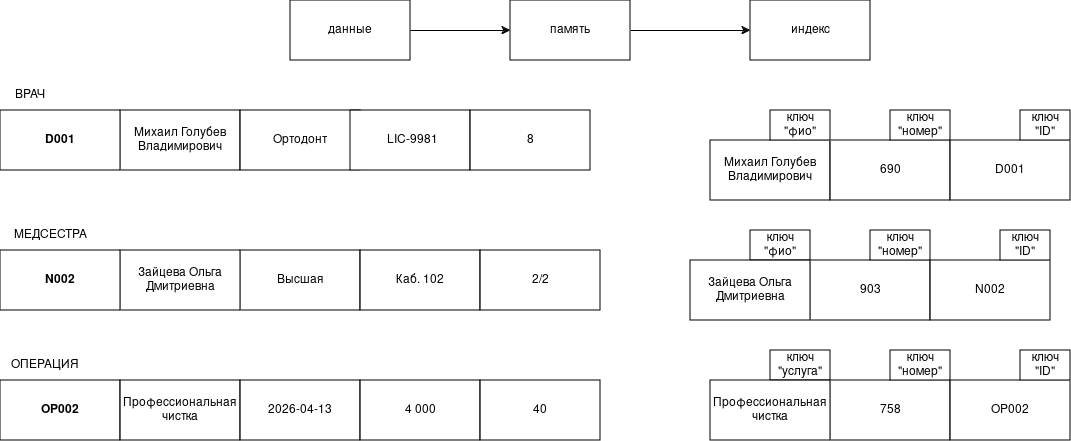

The diagram above was exported from draw.io. Its source (the exported page's mxGraphModel, read from the mxfile embedded in the PNG):
<mxGraphModel dx="2241" dy="719" grid="1" gridSize="10" guides="1" tooltips="1" connect="1" arrows="1" fold="1" page="1" pageScale="1" pageWidth="827" pageHeight="1169" math="0" shadow="0">
  <root>
    <mxCell id="0" />
    <mxCell id="1" parent="0" />
    <mxCell id="rRmC7PHobfDrlRTScScz-11" edge="1" parent="1" source="rRmC7PHobfDrlRTScScz-2" style="edgeStyle=orthogonalEdgeStyle;rounded=0;orthogonalLoop=1;jettySize=auto;html=1;exitX=1;exitY=0.5;exitDx=0;exitDy=0;entryX=0;entryY=0.5;entryDx=0;entryDy=0;" target="rRmC7PHobfDrlRTScScz-4">
      <mxGeometry relative="1" as="geometry" />
    </mxCell>
    <mxCell id="rRmC7PHobfDrlRTScScz-2" parent="1" style="rounded=0;whiteSpace=wrap;html=1;" value="память" vertex="1">
      <mxGeometry height="60" width="120" x="80" y="80" as="geometry" />
    </mxCell>
    <mxCell id="rRmC7PHobfDrlRTScScz-3" parent="1" style="rounded=0;whiteSpace=wrap;html=1;" value="Михаил Голубев Владимирович" vertex="1">
      <mxGeometry height="60" width="120" x="280" y="220" as="geometry" />
    </mxCell>
    <mxCell id="rRmC7PHobfDrlRTScScz-4" parent="1" style="rounded=0;whiteSpace=wrap;html=1;" value="индекс" vertex="1">
      <mxGeometry height="60" width="120" x="320" y="80" as="geometry" />
    </mxCell>
    <mxCell id="rRmC7PHobfDrlRTScScz-6" parent="1" style="rounded=0;whiteSpace=wrap;html=1;" value="690" vertex="1">
      <mxGeometry height="60" width="120" x="400" y="220" as="geometry" />
    </mxCell>
    <mxCell id="rRmC7PHobfDrlRTScScz-12" parent="1" style="rounded=0;whiteSpace=wrap;html=1;" value="данные" vertex="1">
      <mxGeometry height="60" width="120" x="-140" y="80" as="geometry" />
    </mxCell>
    <mxCell id="rRmC7PHobfDrlRTScScz-13" edge="1" parent="1" source="rRmC7PHobfDrlRTScScz-12" style="endArrow=classic;html=1;rounded=0;exitX=1;exitY=0.5;exitDx=0;exitDy=0;entryX=0;entryY=0.5;entryDx=0;entryDy=0;" target="rRmC7PHobfDrlRTScScz-2" value="">
      <mxGeometry height="50" relative="1" width="50" as="geometry">
        <mxPoint x="20" y="250" as="sourcePoint" />
        <mxPoint x="70" y="200" as="targetPoint" />
      </mxGeometry>
    </mxCell>
    <mxCell id="rRmC7PHobfDrlRTScScz-14" parent="1" style="rounded=0;whiteSpace=wrap;html=1;" value="ключ &quot;фио&quot;" vertex="1">
      <mxGeometry height="30" width="60" x="340" y="190" as="geometry" />
    </mxCell>
    <mxCell id="rRmC7PHobfDrlRTScScz-15" parent="1" style="rounded=0;whiteSpace=wrap;html=1;" value="ключ &quot;номер&quot;" vertex="1">
      <mxGeometry height="30" width="60" x="460" y="190" as="geometry" />
    </mxCell>
    <mxCell id="rRmC7PHobfDrlRTScScz-17" parent="1" style="rounded=0;whiteSpace=wrap;html=1;" value="Михаил Голубев Владимирович" vertex="1">
      <mxGeometry height="60" width="120" x="-310" y="190" as="geometry" />
    </mxCell>
    <mxCell id="rRmC7PHobfDrlRTScScz-18" parent="1" style="rounded=0;whiteSpace=wrap;html=1;" value="&lt;span class=&quot;qwen-markdown-text&quot; data-spm-anchor-id=&quot;a2ty_o01.29997172.0.i19.737b55fbCAETPK&quot;&gt;Ортодонт&lt;/span&gt;" vertex="1">
      <mxGeometry height="60" width="120" x="-190" y="190" as="geometry" />
    </mxCell>
    <mxCell id="rRmC7PHobfDrlRTScScz-19" parent="1" style="rounded=0;whiteSpace=wrap;html=1;" value="&lt;table class=&quot;qwen-markdown-table&quot;&gt;&lt;tbody class=&quot;qwen-markdown-table-tbody&quot;&gt;&lt;tr class=&quot;qwen-markdown-table-tbody-tr&quot;&gt;&lt;td class=&quot;qwen-markdown-table-tbody-tr-td&quot; style=&quot;text-align: left;&quot;&gt;&lt;div class=&quot;qwen-markdown-table-tbody-tr-td-col&quot;&gt;&lt;span class=&quot;qwen-markdown-text&quot;&gt;&lt;/span&gt;&lt;/div&gt;&lt;/td&gt;&lt;td class=&quot;qwen-markdown-table-tbody-tr-td&quot; style=&quot;text-align: left;&quot;&gt;&lt;div class=&quot;qwen-markdown-table-tbody-tr-td-col&quot;&gt;&lt;span class=&quot;qwen-markdown-text&quot; data-spm-anchor-id=&quot;a2ty_o01.29997172.0.i9.737b55fbCAETPK&quot;&gt;LIC-9981&lt;/span&gt;&lt;/div&gt;&lt;/td&gt;&lt;/tr&gt;&lt;/tbody&gt;&lt;/table&gt;" vertex="1">
      <mxGeometry height="60" width="120" x="-80" y="190" as="geometry" />
    </mxCell>
    <mxCell id="rRmC7PHobfDrlRTScScz-20" parent="1" style="rounded=0;whiteSpace=wrap;html=1;" value="&lt;span class=&quot;qwen-markdown-text&quot;&gt;8&lt;/span&gt;" vertex="1">
      <mxGeometry height="60" width="120" x="40" y="190" as="geometry" />
    </mxCell>
    <mxCell id="rRmC7PHobfDrlRTScScz-21" parent="1" style="text;html=1;whiteSpace=wrap;strokeColor=none;fillColor=none;align=center;verticalAlign=middle;rounded=0;" value="ВРАЧ" vertex="1">
      <mxGeometry height="30" width="60" x="-430" y="160" as="geometry" />
    </mxCell>
    <mxCell id="rRmC7PHobfDrlRTScScz-22" parent="1" style="rounded=0;whiteSpace=wrap;html=1;" value="&lt;strong class=&quot;qwen-markdown-strong&quot;&gt;&lt;span class=&quot;qwen-markdown-text&quot;&gt;D001&lt;/span&gt;&lt;/strong&gt;" vertex="1">
      <mxGeometry height="60" width="120" x="-430" y="190" as="geometry" />
    </mxCell>
    <mxCell id="rRmC7PHobfDrlRTScScz-23" parent="1" style="rounded=0;whiteSpace=wrap;html=1;" value="D001" vertex="1">
      <mxGeometry height="60" width="120" x="520" y="220" as="geometry" />
    </mxCell>
    <mxCell id="rRmC7PHobfDrlRTScScz-24" parent="1" style="rounded=0;whiteSpace=wrap;html=1;" value="ключ &quot;ID&quot;" vertex="1">
      <mxGeometry height="30" width="50" x="590" y="190" as="geometry" />
    </mxCell>
    <mxCell id="rRmC7PHobfDrlRTScScz-25" parent="1" style="rounded=0;whiteSpace=wrap;html=1;" value="&lt;span class=&quot;qwen-markdown-text&quot;&gt;Высшая&lt;/span&gt;" vertex="1">
      <mxGeometry height="60" width="120" x="-190" y="330" as="geometry" />
    </mxCell>
    <mxCell id="rRmC7PHobfDrlRTScScz-26" parent="1" style="rounded=0;whiteSpace=wrap;html=1;" value="&lt;span class=&quot;qwen-markdown-text&quot;&gt;Каб. 102&lt;/span&gt;" vertex="1">
      <mxGeometry height="60" width="120" x="-70" y="330" as="geometry" />
    </mxCell>
    <mxCell id="rRmC7PHobfDrlRTScScz-27" parent="1" style="rounded=0;whiteSpace=wrap;html=1;" value="&lt;span class=&quot;qwen-markdown-text&quot; data-spm-anchor-id=&quot;a2ty_o01.29997172.0.i15.737b55fbCAETPK&quot;&gt;2/2&lt;/span&gt;" vertex="1">
      <mxGeometry height="60" width="120" x="50" y="330" as="geometry" />
    </mxCell>
    <mxCell id="rRmC7PHobfDrlRTScScz-28" parent="1" style="rounded=0;whiteSpace=wrap;html=1;" value="&lt;span class=&quot;qwen-markdown-text&quot;&gt;Зайцева Ольга Дмитриевна&lt;/span&gt;" vertex="1">
      <mxGeometry height="60" width="120" x="-310" y="330" as="geometry" />
    </mxCell>
    <mxCell id="rRmC7PHobfDrlRTScScz-29" parent="1" style="rounded=0;whiteSpace=wrap;html=1;" value="&lt;strong class=&quot;qwen-markdown-strong&quot;&gt;&lt;span class=&quot;qwen-markdown-text&quot; data-spm-anchor-id=&quot;a2ty_o01.29997172.0.i11.737b55fbCAETPK&quot;&gt;N002&lt;/span&gt;&lt;/strong&gt;" vertex="1">
      <mxGeometry height="60" width="120" x="-430" y="330" as="geometry" />
    </mxCell>
    <mxCell id="rRmC7PHobfDrlRTScScz-30" parent="1" style="text;html=1;whiteSpace=wrap;strokeColor=none;fillColor=none;align=center;verticalAlign=middle;rounded=0;" value="МЕДСЕСТРА" vertex="1">
      <mxGeometry height="30" width="100" x="-430" y="300" as="geometry" />
    </mxCell>
    <mxCell id="rRmC7PHobfDrlRTScScz-38" parent="1" style="rounded=0;whiteSpace=wrap;html=1;" value="903" vertex="1">
      <mxGeometry height="60" width="120" x="380" y="340" as="geometry" />
    </mxCell>
    <mxCell id="rRmC7PHobfDrlRTScScz-39" parent="1" style="rounded=0;whiteSpace=wrap;html=1;" value="ключ &quot;фио&quot;" vertex="1">
      <mxGeometry height="30" width="60" x="320" y="310" as="geometry" />
    </mxCell>
    <mxCell id="rRmC7PHobfDrlRTScScz-40" parent="1" style="rounded=0;whiteSpace=wrap;html=1;" value="ключ &quot;номер&quot;" vertex="1">
      <mxGeometry height="30" width="60" x="440" y="310" as="geometry" />
    </mxCell>
    <mxCell id="rRmC7PHobfDrlRTScScz-41" parent="1" style="rounded=0;whiteSpace=wrap;html=1;" value="N002" vertex="1">
      <mxGeometry height="60" width="120" x="500" y="340" as="geometry" />
    </mxCell>
    <mxCell id="rRmC7PHobfDrlRTScScz-42" parent="1" style="rounded=0;whiteSpace=wrap;html=1;" value="ключ &quot;ID&quot;" vertex="1">
      <mxGeometry height="30" width="50" x="570" y="310" as="geometry" />
    </mxCell>
    <mxCell id="rRmC7PHobfDrlRTScScz-43" parent="1" style="rounded=0;whiteSpace=wrap;html=1;" value="&lt;span class=&quot;qwen-markdown-text&quot;&gt;Зайцева Ольга Дмитриевна&lt;/span&gt;" vertex="1">
      <mxGeometry height="60" width="120" x="260" y="340" as="geometry" />
    </mxCell>
    <mxCell id="rRmC7PHobfDrlRTScScz-44" parent="1" style="rounded=0;whiteSpace=wrap;html=1;" value="&lt;strong class=&quot;qwen-markdown-strong&quot;&gt;&lt;span class=&quot;qwen-markdown-text&quot; data-spm-anchor-id=&quot;a2ty_o01.29997172.0.i17.737b55fbCAETPK&quot;&gt;OP002&lt;/span&gt;&lt;/strong&gt;" vertex="1">
      <mxGeometry height="60" width="120" x="-430" y="460" as="geometry" />
    </mxCell>
    <mxCell id="rRmC7PHobfDrlRTScScz-45" parent="1" style="rounded=0;whiteSpace=wrap;html=1;" value="&lt;span class=&quot;qwen-markdown-text&quot; data-spm-anchor-id=&quot;a2ty_o01.29997172.0.i24.737b55fbCAETPK&quot;&gt;Профессиональная чистка&lt;/span&gt;" vertex="1">
      <mxGeometry height="60" width="120" x="-310" y="460" as="geometry" />
    </mxCell>
    <mxCell id="rRmC7PHobfDrlRTScScz-46" parent="1" style="rounded=0;whiteSpace=wrap;html=1;" value="&lt;span class=&quot;qwen-markdown-text&quot; data-spm-anchor-id=&quot;a2ty_o01.29997172.0.i25.737b55fbCAETPK&quot;&gt;2026-04-13&lt;/span&gt;" vertex="1">
      <mxGeometry height="60" width="120" x="-190" y="460" as="geometry" />
    </mxCell>
    <mxCell id="rRmC7PHobfDrlRTScScz-47" parent="1" style="rounded=0;whiteSpace=wrap;html=1;" value="&lt;span class=&quot;qwen-markdown-text&quot;&gt;4 000&lt;/span&gt;" vertex="1">
      <mxGeometry height="60" width="120" x="-70" y="460" as="geometry" />
    </mxCell>
    <mxCell id="rRmC7PHobfDrlRTScScz-48" parent="1" style="rounded=0;whiteSpace=wrap;html=1;" value="&lt;span class=&quot;qwen-markdown-text&quot;&gt;40&lt;/span&gt;" vertex="1">
      <mxGeometry height="60" width="120" x="50" y="460" as="geometry" />
    </mxCell>
    <mxCell id="rRmC7PHobfDrlRTScScz-49" parent="1" style="text;html=1;whiteSpace=wrap;strokeColor=none;fillColor=none;align=center;verticalAlign=middle;rounded=0;" value="ОПЕРАЦИЯ" vertex="1">
      <mxGeometry height="30" width="90" x="-430" y="430" as="geometry" />
    </mxCell>
    <mxCell id="rRmC7PHobfDrlRTScScz-53" parent="1" style="rounded=0;whiteSpace=wrap;html=1;" value="758" vertex="1">
      <mxGeometry height="60" width="120" x="400" y="460" as="geometry" />
    </mxCell>
    <mxCell id="rRmC7PHobfDrlRTScScz-54" parent="1" style="rounded=0;whiteSpace=wrap;html=1;" value="ключ &quot;услуга&quot;" vertex="1">
      <mxGeometry height="30" width="60" x="340" y="430" as="geometry" />
    </mxCell>
    <mxCell id="rRmC7PHobfDrlRTScScz-55" parent="1" style="rounded=0;whiteSpace=wrap;html=1;" value="ключ &quot;номер&quot;" vertex="1">
      <mxGeometry height="30" width="60" x="460" y="430" as="geometry" />
    </mxCell>
    <mxCell id="rRmC7PHobfDrlRTScScz-56" parent="1" style="rounded=0;whiteSpace=wrap;html=1;" value="OP002" vertex="1">
      <mxGeometry height="60" width="120" x="520" y="460" as="geometry" />
    </mxCell>
    <mxCell id="rRmC7PHobfDrlRTScScz-57" parent="1" style="rounded=0;whiteSpace=wrap;html=1;" value="ключ &quot;ID&quot;" vertex="1">
      <mxGeometry height="30" width="50" x="590" y="430" as="geometry" />
    </mxCell>
    <mxCell id="rRmC7PHobfDrlRTScScz-59" parent="1" style="rounded=0;whiteSpace=wrap;html=1;" value="&lt;span class=&quot;qwen-markdown-text&quot; data-spm-anchor-id=&quot;a2ty_o01.29997172.0.i24.737b55fbCAETPK&quot;&gt;Профессиональная чистка&lt;/span&gt;" vertex="1">
      <mxGeometry height="60" width="120" x="280" y="460" as="geometry" />
    </mxCell>
  </root>
</mxGraphModel>